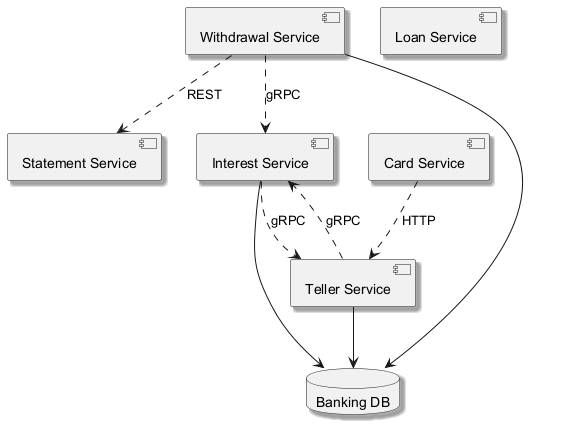

The diagram above was rendered by PlantUML. Its source (embedded in the PNG):
@startuml
skinparam backgroundColor #FFFFFF
skinparam classBackgroundColor #E8F4FA
skinparam classBorderColor #2C7DA0
skinparam shadowing true
component "Statement Service" as C_StatementService
component "Card Service" as C_CardService
component "Withdrawal Service" as C_WithdrawalService
component "Loan Service" as C_LoanService
component "Teller Service" as C_TellerService
component "Interest Service" as C_InterestService
database "Banking DB" as DB_banking
C_WithdrawalService --> DB_banking
C_TellerService --> DB_banking
C_InterestService --> DB_banking
C_TellerService ..> C_InterestService : gRPC
C_WithdrawalService ..> C_InterestService : gRPC
C_InterestService ..> C_TellerService : gRPC
C_WithdrawalService ..> C_StatementService : REST
C_CardService ..> C_TellerService : HTTP
@enduml